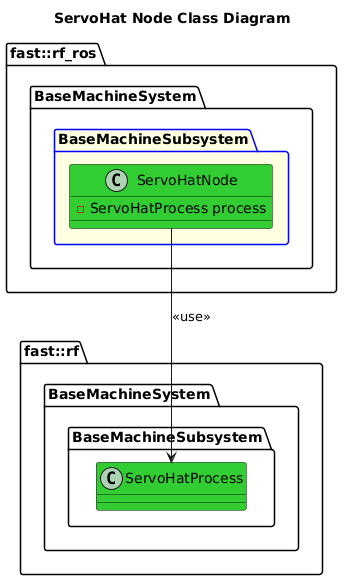

The diagram above was rendered by PlantUML. Its source (embedded in the PNG):
@startuml
title ServoHat Node Class Diagram
namespace fast::rf {
    namespace BaseMachineSystem {
        namespace BaseMachineSubsystem {
            class ServoHatProcess #LimeGreen
        }
    }
}
namespace fast::rf_ros {
   namespace BaseMachineSystem {
        package BaseMachineSubsystem #LightYellow;line:blue {
            class ServoHatNode #LimeGreen {
                -ServoHatProcess process
            }
            ServoHatNode --> ServoHatProcess: <<use>>
        }
    }
}
@enduml